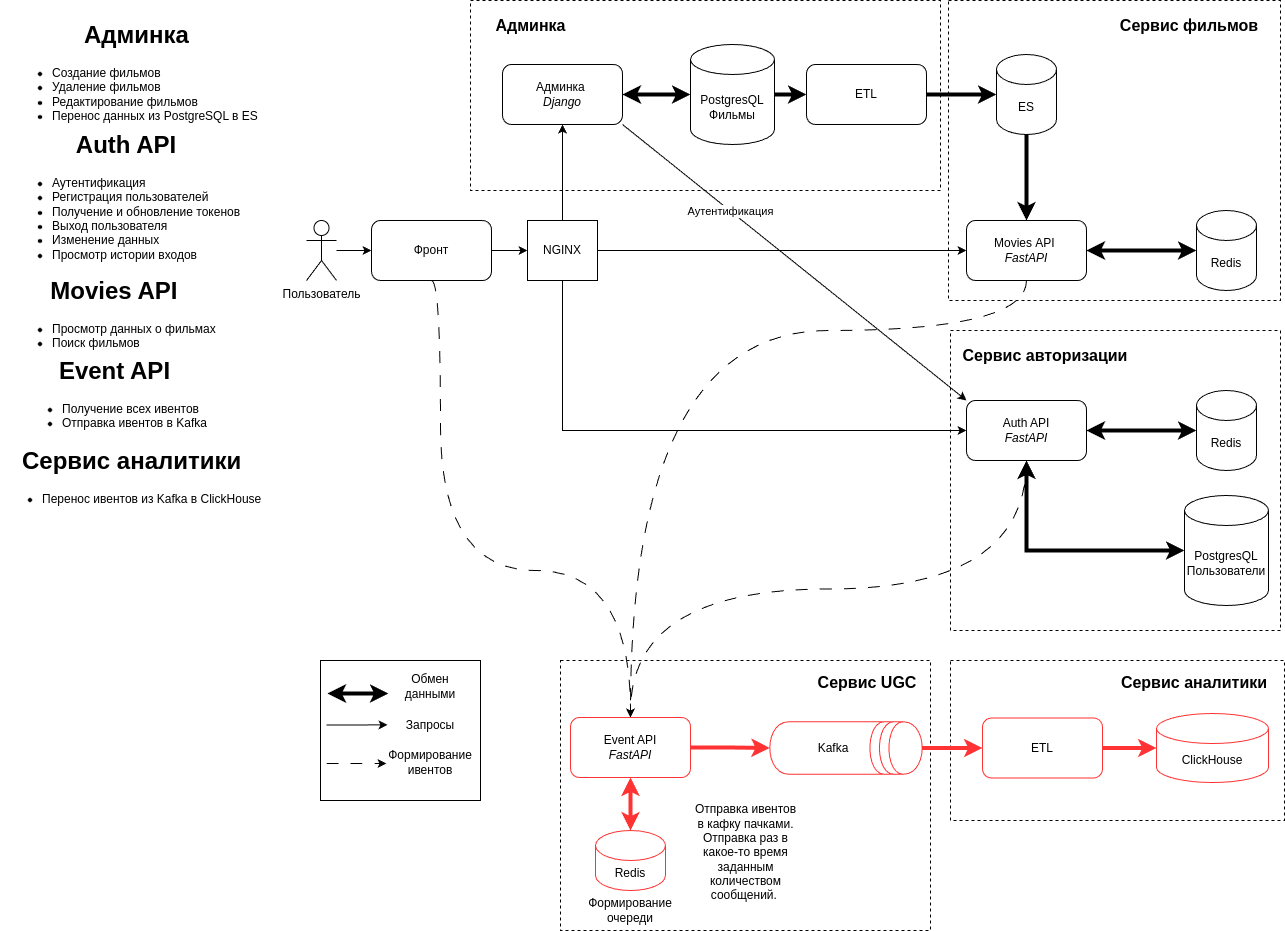

The diagram above was exported from draw.io. Its source (the exported page's mxGraphModel, read from the mxfile embedded in the PNG):
<mxGraphModel dx="1941" dy="674" grid="1" gridSize="10" guides="1" tooltips="1" connect="1" arrows="1" fold="1" page="1" pageScale="1" pageWidth="827" pageHeight="1169" math="0" shadow="0">
  <root>
    <mxCell id="0" />
    <mxCell id="1" parent="0" />
    <mxCell id="XZWQI7y0jSUQTGUKOBkt-53" value="" style="rounded=0;whiteSpace=wrap;html=1;fillColor=none;dashed=1;" parent="1" vertex="1">
      <mxGeometry x="550" y="710" width="334" height="160" as="geometry" />
    </mxCell>
    <mxCell id="jvuxlhL7MY8qyW9NqjJT-29" value="" style="rounded=0;whiteSpace=wrap;html=1;fillColor=none;dashed=1;" parent="1" vertex="1">
      <mxGeometry x="160" y="710" width="370" height="270" as="geometry" />
    </mxCell>
    <mxCell id="XZWQI7y0jSUQTGUKOBkt-44" value="" style="rounded=0;whiteSpace=wrap;html=1;fillColor=none;dashed=1;" parent="1" vertex="1">
      <mxGeometry x="70" y="50" width="470" height="190" as="geometry" />
    </mxCell>
    <mxCell id="XZWQI7y0jSUQTGUKOBkt-48" value="" style="rounded=0;whiteSpace=wrap;html=1;fillColor=none;dashed=1;" parent="1" vertex="1">
      <mxGeometry x="550" y="380" width="330" height="300" as="geometry" />
    </mxCell>
    <mxCell id="XZWQI7y0jSUQTGUKOBkt-46" value="" style="rounded=0;whiteSpace=wrap;html=1;fillColor=none;dashed=1;" parent="1" vertex="1">
      <mxGeometry x="548" y="50" width="332" height="300" as="geometry" />
    </mxCell>
    <mxCell id="XZWQI7y0jSUQTGUKOBkt-23" value="" style="edgeStyle=orthogonalEdgeStyle;rounded=0;orthogonalLoop=1;jettySize=auto;html=1;strokeWidth=4;" parent="1" source="XZWQI7y0jSUQTGUKOBkt-15" target="XZWQI7y0jSUQTGUKOBkt-20" edge="1">
      <mxGeometry relative="1" as="geometry" />
    </mxCell>
    <mxCell id="XZWQI7y0jSUQTGUKOBkt-15" value="&lt;div&gt;PostgresQL&lt;/div&gt;Фильмы" style="shape=cylinder3;whiteSpace=wrap;html=1;boundedLbl=1;backgroundOutline=1;size=15;" parent="1" vertex="1">
      <mxGeometry x="290" y="94" width="84" height="100" as="geometry" />
    </mxCell>
    <mxCell id="XZWQI7y0jSUQTGUKOBkt-18" value="" style="edgeStyle=orthogonalEdgeStyle;rounded=0;orthogonalLoop=1;jettySize=auto;html=1;strokeWidth=4;startArrow=classic;startFill=1;" parent="1" source="XZWQI7y0jSUQTGUKOBkt-17" target="XZWQI7y0jSUQTGUKOBkt-15" edge="1">
      <mxGeometry relative="1" as="geometry" />
    </mxCell>
    <mxCell id="jvuxlhL7MY8qyW9NqjJT-1" style="rounded=0;orthogonalLoop=1;jettySize=auto;html=1;exitX=1;exitY=1;exitDx=0;exitDy=0;entryX=0;entryY=0;entryDx=0;entryDy=0;startArrow=none;startFill=0;" parent="1" source="XZWQI7y0jSUQTGUKOBkt-17" target="XZWQI7y0jSUQTGUKOBkt-34" edge="1">
      <mxGeometry relative="1" as="geometry" />
    </mxCell>
    <mxCell id="jvuxlhL7MY8qyW9NqjJT-3" value="Аутентификация" style="edgeLabel;html=1;align=center;verticalAlign=middle;resizable=0;points=[];" parent="jvuxlhL7MY8qyW9NqjJT-1" connectable="0" vertex="1">
      <mxGeometry x="-0.3738" relative="1" as="geometry">
        <mxPoint as="offset" />
      </mxGeometry>
    </mxCell>
    <mxCell id="XZWQI7y0jSUQTGUKOBkt-17" value="Админка&amp;nbsp;&lt;div&gt;&lt;i&gt;Django&lt;/i&gt;&lt;/div&gt;" style="rounded=1;whiteSpace=wrap;html=1;" parent="1" vertex="1">
      <mxGeometry x="102" y="114" width="120" height="60" as="geometry" />
    </mxCell>
    <mxCell id="XZWQI7y0jSUQTGUKOBkt-22" value="" style="edgeStyle=orthogonalEdgeStyle;rounded=0;orthogonalLoop=1;jettySize=auto;html=1;strokeWidth=4;" parent="1" source="XZWQI7y0jSUQTGUKOBkt-20" target="XZWQI7y0jSUQTGUKOBkt-21" edge="1">
      <mxGeometry relative="1" as="geometry" />
    </mxCell>
    <mxCell id="XZWQI7y0jSUQTGUKOBkt-20" value="ETL" style="rounded=1;whiteSpace=wrap;html=1;" parent="1" vertex="1">
      <mxGeometry x="406" y="114" width="120" height="60" as="geometry" />
    </mxCell>
    <mxCell id="XZWQI7y0jSUQTGUKOBkt-21" value="ES" style="shape=cylinder3;whiteSpace=wrap;html=1;boundedLbl=1;backgroundOutline=1;size=15;" parent="1" vertex="1">
      <mxGeometry x="596" y="104" width="60" height="80" as="geometry" />
    </mxCell>
    <mxCell id="XZWQI7y0jSUQTGUKOBkt-25" value="" style="edgeStyle=orthogonalEdgeStyle;rounded=0;orthogonalLoop=1;jettySize=auto;html=1;startArrow=classic;startFill=1;endArrow=none;endFill=0;strokeWidth=4;" parent="1" source="XZWQI7y0jSUQTGUKOBkt-24" target="XZWQI7y0jSUQTGUKOBkt-21" edge="1">
      <mxGeometry relative="1" as="geometry" />
    </mxCell>
    <mxCell id="jvuxlhL7MY8qyW9NqjJT-28" style="edgeStyle=orthogonalEdgeStyle;rounded=0;orthogonalLoop=1;jettySize=auto;html=1;exitX=0.5;exitY=1;exitDx=0;exitDy=0;entryX=0.5;entryY=0;entryDx=0;entryDy=0;curved=1;dashed=1;dashPattern=12 12;" parent="1" source="XZWQI7y0jSUQTGUKOBkt-24" target="jvuxlhL7MY8qyW9NqjJT-4" edge="1">
      <mxGeometry relative="1" as="geometry">
        <Array as="points">
          <mxPoint x="626" y="380" />
          <mxPoint x="230" y="380" />
        </Array>
      </mxGeometry>
    </mxCell>
    <mxCell id="XZWQI7y0jSUQTGUKOBkt-24" value="Movies&amp;nbsp;&lt;span style=&quot;background-color: initial;&quot;&gt;API&amp;nbsp;&lt;/span&gt;&lt;div&gt;&lt;i&gt;FastAPI&lt;/i&gt;&lt;/div&gt;" style="rounded=1;whiteSpace=wrap;html=1;" parent="1" vertex="1">
      <mxGeometry x="566" y="270" width="120" height="60" as="geometry" />
    </mxCell>
    <mxCell id="XZWQI7y0jSUQTGUKOBkt-27" value="" style="edgeStyle=orthogonalEdgeStyle;rounded=0;orthogonalLoop=1;jettySize=auto;html=1;startArrow=classic;startFill=1;jumpSize=6;endSize=6;startSize=6;strokeWidth=4;" parent="1" source="XZWQI7y0jSUQTGUKOBkt-26" target="XZWQI7y0jSUQTGUKOBkt-24" edge="1">
      <mxGeometry relative="1" as="geometry" />
    </mxCell>
    <mxCell id="XZWQI7y0jSUQTGUKOBkt-26" value="Redis" style="shape=cylinder3;whiteSpace=wrap;html=1;boundedLbl=1;backgroundOutline=1;size=15;" parent="1" vertex="1">
      <mxGeometry x="796" y="260" width="60" height="80" as="geometry" />
    </mxCell>
    <mxCell id="XZWQI7y0jSUQTGUKOBkt-42" value="" style="edgeStyle=orthogonalEdgeStyle;rounded=0;orthogonalLoop=1;jettySize=auto;html=1;" parent="1" source="XZWQI7y0jSUQTGUKOBkt-28" target="XZWQI7y0jSUQTGUKOBkt-41" edge="1">
      <mxGeometry relative="1" as="geometry" />
    </mxCell>
    <mxCell id="XZWQI7y0jSUQTGUKOBkt-28" value="Пользователь" style="shape=umlActor;verticalLabelPosition=bottom;verticalAlign=top;html=1;outlineConnect=0;" parent="1" vertex="1">
      <mxGeometry x="-94" y="270" width="30" height="60" as="geometry" />
    </mxCell>
    <mxCell id="XZWQI7y0jSUQTGUKOBkt-39" style="edgeStyle=orthogonalEdgeStyle;rounded=0;orthogonalLoop=1;jettySize=auto;html=1;entryX=0;entryY=0.5;entryDx=0;entryDy=0;startArrow=none;startFill=0;exitX=0.5;exitY=1;exitDx=0;exitDy=0;" parent="1" source="XZWQI7y0jSUQTGUKOBkt-32" target="XZWQI7y0jSUQTGUKOBkt-34" edge="1">
      <mxGeometry relative="1" as="geometry">
        <mxPoint x="355" y="450" as="sourcePoint" />
      </mxGeometry>
    </mxCell>
    <mxCell id="XZWQI7y0jSUQTGUKOBkt-51" style="edgeStyle=orthogonalEdgeStyle;rounded=0;orthogonalLoop=1;jettySize=auto;html=1;exitX=1;exitY=0.5;exitDx=0;exitDy=0;entryX=0;entryY=0.5;entryDx=0;entryDy=0;startArrow=none;startFill=0;endArrow=classic;endFill=1;" parent="1" source="XZWQI7y0jSUQTGUKOBkt-32" target="XZWQI7y0jSUQTGUKOBkt-24" edge="1">
      <mxGeometry relative="1" as="geometry" />
    </mxCell>
    <mxCell id="XZWQI7y0jSUQTGUKOBkt-52" style="edgeStyle=orthogonalEdgeStyle;rounded=0;orthogonalLoop=1;jettySize=auto;html=1;exitX=0.5;exitY=0;exitDx=0;exitDy=0;entryX=0.5;entryY=1;entryDx=0;entryDy=0;startArrow=none;startFill=0;" parent="1" source="XZWQI7y0jSUQTGUKOBkt-32" target="XZWQI7y0jSUQTGUKOBkt-17" edge="1">
      <mxGeometry relative="1" as="geometry" />
    </mxCell>
    <mxCell id="XZWQI7y0jSUQTGUKOBkt-32" value="NGINX" style="rounded=0;whiteSpace=wrap;html=1;" parent="1" vertex="1">
      <mxGeometry x="127" y="270" width="70" height="60" as="geometry" />
    </mxCell>
    <mxCell id="jvuxlhL7MY8qyW9NqjJT-27" style="edgeStyle=orthogonalEdgeStyle;rounded=0;orthogonalLoop=1;jettySize=auto;html=1;exitX=0.5;exitY=1;exitDx=0;exitDy=0;entryX=0.5;entryY=0;entryDx=0;entryDy=0;curved=1;dashed=1;dashPattern=12 12;" parent="1" source="XZWQI7y0jSUQTGUKOBkt-34" target="jvuxlhL7MY8qyW9NqjJT-4" edge="1">
      <mxGeometry relative="1" as="geometry" />
    </mxCell>
    <mxCell id="XZWQI7y0jSUQTGUKOBkt-34" value="Auth API&lt;div&gt;&lt;i&gt;FastAPI&lt;/i&gt;&lt;br&gt;&lt;/div&gt;" style="rounded=1;whiteSpace=wrap;html=1;" parent="1" vertex="1">
      <mxGeometry x="566" y="450" width="120" height="60" as="geometry" />
    </mxCell>
    <mxCell id="XZWQI7y0jSUQTGUKOBkt-35" value="Redis" style="shape=cylinder3;whiteSpace=wrap;html=1;boundedLbl=1;backgroundOutline=1;size=15;" parent="1" vertex="1">
      <mxGeometry x="796" y="440" width="60" height="80" as="geometry" />
    </mxCell>
    <mxCell id="XZWQI7y0jSUQTGUKOBkt-36" value="" style="edgeStyle=orthogonalEdgeStyle;rounded=0;orthogonalLoop=1;jettySize=auto;html=1;startArrow=classic;startFill=1;entryX=1;entryY=0.5;entryDx=0;entryDy=0;exitX=0;exitY=0.5;exitDx=0;exitDy=0;exitPerimeter=0;strokeWidth=4;" parent="1" source="XZWQI7y0jSUQTGUKOBkt-35" target="XZWQI7y0jSUQTGUKOBkt-34" edge="1">
      <mxGeometry relative="1" as="geometry">
        <mxPoint x="796" y="479.65999999999997" as="sourcePoint" />
        <mxPoint x="686" y="479.65999999999997" as="targetPoint" />
      </mxGeometry>
    </mxCell>
    <mxCell id="XZWQI7y0jSUQTGUKOBkt-38" style="edgeStyle=orthogonalEdgeStyle;rounded=0;orthogonalLoop=1;jettySize=auto;html=1;exitX=0;exitY=0.5;exitDx=0;exitDy=0;exitPerimeter=0;entryX=0.5;entryY=1;entryDx=0;entryDy=0;startArrow=classic;startFill=1;strokeWidth=4;" parent="1" source="XZWQI7y0jSUQTGUKOBkt-37" target="XZWQI7y0jSUQTGUKOBkt-34" edge="1">
      <mxGeometry relative="1" as="geometry" />
    </mxCell>
    <mxCell id="XZWQI7y0jSUQTGUKOBkt-37" value="&lt;div&gt;PostgresQL&lt;/div&gt;&lt;div&gt;Пользователи&lt;/div&gt;" style="shape=cylinder3;whiteSpace=wrap;html=1;boundedLbl=1;backgroundOutline=1;size=15;" parent="1" vertex="1">
      <mxGeometry x="784" y="545" width="84" height="110" as="geometry" />
    </mxCell>
    <mxCell id="XZWQI7y0jSUQTGUKOBkt-43" value="" style="edgeStyle=orthogonalEdgeStyle;rounded=0;orthogonalLoop=1;jettySize=auto;html=1;" parent="1" source="XZWQI7y0jSUQTGUKOBkt-41" target="XZWQI7y0jSUQTGUKOBkt-32" edge="1">
      <mxGeometry relative="1" as="geometry" />
    </mxCell>
    <mxCell id="jvuxlhL7MY8qyW9NqjJT-5" style="edgeStyle=orthogonalEdgeStyle;rounded=0;orthogonalLoop=1;jettySize=auto;html=1;exitX=0.5;exitY=1;exitDx=0;exitDy=0;entryX=0.5;entryY=0;entryDx=0;entryDy=0;curved=1;dashed=1;dashPattern=12 12;" parent="1" source="XZWQI7y0jSUQTGUKOBkt-41" target="jvuxlhL7MY8qyW9NqjJT-4" edge="1">
      <mxGeometry relative="1" as="geometry">
        <Array as="points">
          <mxPoint x="40" y="330" />
          <mxPoint x="40" y="620" />
          <mxPoint x="230" y="620" />
        </Array>
      </mxGeometry>
    </mxCell>
    <mxCell id="XZWQI7y0jSUQTGUKOBkt-41" value="Фронт" style="rounded=1;whiteSpace=wrap;html=1;" parent="1" vertex="1">
      <mxGeometry x="-29" y="270" width="120" height="60" as="geometry" />
    </mxCell>
    <mxCell id="XZWQI7y0jSUQTGUKOBkt-45" value="Админка" style="text;html=1;align=center;verticalAlign=middle;whiteSpace=wrap;rounded=0;fontStyle=1;fontSize=16;" parent="1" vertex="1">
      <mxGeometry x="91" y="60" width="79" height="30" as="geometry" />
    </mxCell>
    <mxCell id="XZWQI7y0jSUQTGUKOBkt-47" value="Сервис фильмов" style="text;html=1;align=center;verticalAlign=middle;whiteSpace=wrap;rounded=0;fontStyle=1;fontSize=16;" parent="1" vertex="1">
      <mxGeometry x="710" y="60" width="158" height="30" as="geometry" />
    </mxCell>
    <mxCell id="XZWQI7y0jSUQTGUKOBkt-49" value="Сервис авторизации" style="text;html=1;align=center;verticalAlign=middle;whiteSpace=wrap;rounded=0;fontStyle=1;fontSize=16;" parent="1" vertex="1">
      <mxGeometry x="560" y="390" width="170" height="30" as="geometry" />
    </mxCell>
    <mxCell id="jvuxlhL7MY8qyW9NqjJT-7" value="" style="edgeStyle=orthogonalEdgeStyle;rounded=0;orthogonalLoop=1;jettySize=auto;html=1;strokeColor=#FF3333;exitX=0.5;exitY=1;exitDx=0;exitDy=0;startArrow=classic;startFill=1;strokeWidth=4;" parent="1" source="jvuxlhL7MY8qyW9NqjJT-4" target="jvuxlhL7MY8qyW9NqjJT-6" edge="1">
      <mxGeometry relative="1" as="geometry" />
    </mxCell>
    <mxCell id="jvuxlhL7MY8qyW9NqjJT-12" style="edgeStyle=orthogonalEdgeStyle;rounded=0;orthogonalLoop=1;jettySize=auto;html=1;exitX=1;exitY=0.5;exitDx=0;exitDy=0;entryX=0.5;entryY=1;entryDx=0;entryDy=0;strokeColor=#FF3333;strokeWidth=4;" parent="1" source="jvuxlhL7MY8qyW9NqjJT-4" target="jvuxlhL7MY8qyW9NqjJT-9" edge="1">
      <mxGeometry relative="1" as="geometry" />
    </mxCell>
    <mxCell id="jvuxlhL7MY8qyW9NqjJT-4" value="Event API&lt;div&gt;&lt;i&gt;FastAPI&lt;/i&gt;&lt;br&gt;&lt;/div&gt;" style="rounded=1;whiteSpace=wrap;html=1;strokeColor=#FF3333;" parent="1" vertex="1">
      <mxGeometry x="170" y="767" width="120" height="60" as="geometry" />
    </mxCell>
    <mxCell id="jvuxlhL7MY8qyW9NqjJT-6" value="Redis" style="shape=cylinder3;whiteSpace=wrap;html=1;boundedLbl=1;backgroundOutline=1;size=15;strokeColor=#FF3333;" parent="1" vertex="1">
      <mxGeometry x="195" y="880" width="70" height="60" as="geometry" />
    </mxCell>
    <mxCell id="jvuxlhL7MY8qyW9NqjJT-11" value="" style="group;strokeColor=none;" parent="1" connectable="0" vertex="1">
      <mxGeometry x="380" y="767" width="131.01" height="61.01" as="geometry" />
    </mxCell>
    <mxCell id="jvuxlhL7MY8qyW9NqjJT-9" value="" style="shape=datastore;whiteSpace=wrap;html=1;rotation=90;strokeColor=#FF3333;" parent="jvuxlhL7MY8qyW9NqjJT-11" vertex="1">
      <mxGeometry x="39.27120145631068" y="-45.6650606060606" width="52.467597087378635" height="152.3401212121212" as="geometry" />
    </mxCell>
    <mxCell id="jvuxlhL7MY8qyW9NqjJT-10" value="Kafka" style="text;html=1;align=center;verticalAlign=middle;whiteSpace=wrap;rounded=0;strokeColor=none;" parent="jvuxlhL7MY8qyW9NqjJT-11" vertex="1">
      <mxGeometry x="15.422293689320387" y="8.319545454545453" width="76.31650485436893" height="44.37090909090909" as="geometry" />
    </mxCell>
    <mxCell id="jvuxlhL7MY8qyW9NqjJT-13" value="ETL" style="rounded=1;whiteSpace=wrap;html=1;strokeColor=#FF3333;" parent="1" vertex="1">
      <mxGeometry x="582" y="767.51" width="120" height="60" as="geometry" />
    </mxCell>
    <mxCell id="jvuxlhL7MY8qyW9NqjJT-14" style="edgeStyle=orthogonalEdgeStyle;rounded=0;orthogonalLoop=1;jettySize=auto;html=1;exitX=0.5;exitY=0;exitDx=0;exitDy=0;entryX=0;entryY=0.5;entryDx=0;entryDy=0;strokeColor=#FF3333;strokeWidth=4;" parent="1" source="jvuxlhL7MY8qyW9NqjJT-9" target="jvuxlhL7MY8qyW9NqjJT-13" edge="1">
      <mxGeometry relative="1" as="geometry" />
    </mxCell>
    <mxCell id="jvuxlhL7MY8qyW9NqjJT-15" value="ClickHouse" style="shape=cylinder3;whiteSpace=wrap;html=1;boundedLbl=1;backgroundOutline=1;size=15;strokeColor=#FF3333;" parent="1" vertex="1">
      <mxGeometry x="756" y="763.01" width="112" height="69" as="geometry" />
    </mxCell>
    <mxCell id="jvuxlhL7MY8qyW9NqjJT-16" style="edgeStyle=orthogonalEdgeStyle;rounded=0;orthogonalLoop=1;jettySize=auto;html=1;exitX=1;exitY=0.5;exitDx=0;exitDy=0;entryX=0;entryY=0.5;entryDx=0;entryDy=0;entryPerimeter=0;strokeColor=#FF3333;strokeWidth=4;" parent="1" source="jvuxlhL7MY8qyW9NqjJT-13" target="jvuxlhL7MY8qyW9NqjJT-15" edge="1">
      <mxGeometry relative="1" as="geometry" />
    </mxCell>
    <mxCell id="jvuxlhL7MY8qyW9NqjJT-17" value="Формирование очереди" style="text;html=1;align=center;verticalAlign=middle;whiteSpace=wrap;rounded=0;" parent="1" vertex="1">
      <mxGeometry x="185" y="940" width="90" height="40" as="geometry" />
    </mxCell>
    <mxCell id="jvuxlhL7MY8qyW9NqjJT-18" value="Отправка ивентов в кафку пачками. Отправка раз в какое-то время заданным количеством сообщений.&amp;nbsp;" style="text;html=1;align=center;verticalAlign=middle;whiteSpace=wrap;rounded=0;" parent="1" vertex="1">
      <mxGeometry x="290.5" y="850" width="109" height="104.5" as="geometry" />
    </mxCell>
    <mxCell id="jvuxlhL7MY8qyW9NqjJT-23" value="&lt;h1 style=&quot;text-align: center; margin-top: 0px;&quot;&gt;Movies API&lt;/h1&gt;&lt;p&gt;&lt;/p&gt;&lt;ul&gt;&lt;li style=&quot;text-align: center;&quot;&gt;&lt;span style=&quot;background-color: initial;&quot;&gt;Просмотр данных о фильмах&lt;/span&gt;&lt;/li&gt;&lt;li style=&quot;&quot;&gt;&lt;span style=&quot;background-color: initial;&quot;&gt;Поиск фильмов&lt;/span&gt;&lt;/li&gt;&lt;/ul&gt;&lt;p&gt;&lt;/p&gt;" style="text;html=1;whiteSpace=wrap;overflow=hidden;rounded=0;" parent="1" vertex="1">
      <mxGeometry x="-390" y="320" width="270" height="120" as="geometry" />
    </mxCell>
    <mxCell id="jvuxlhL7MY8qyW9NqjJT-24" value="&lt;h1 style=&quot;text-align: center; margin-top: 0px;&quot;&gt;Auth API&lt;/h1&gt;&lt;p&gt;&lt;/p&gt;&lt;ul&gt;&lt;li&gt;Аутентификация&lt;/li&gt;&lt;li&gt;Регистрация пользователей&lt;/li&gt;&lt;li&gt;Получение и обновление токенов&lt;/li&gt;&lt;li&gt;Выход пользователя&lt;/li&gt;&lt;li&gt;Изменение данных&lt;/li&gt;&lt;li&gt;Просмотр истории входов&lt;/li&gt;&lt;/ul&gt;&lt;p&gt;&lt;/p&gt;" style="text;html=1;whiteSpace=wrap;overflow=hidden;rounded=0;align=left;" parent="1" vertex="1">
      <mxGeometry x="-390" y="174" width="270" height="140" as="geometry" />
    </mxCell>
    <mxCell id="jvuxlhL7MY8qyW9NqjJT-25" value="&lt;h1 style=&quot;text-align: center; margin-top: 0px;&quot;&gt;Админка&lt;/h1&gt;&lt;p&gt;&lt;/p&gt;&lt;ul&gt;&lt;li style=&quot;&quot;&gt;Создание фильмов&lt;/li&gt;&lt;li style=&quot;&quot;&gt;Удаление фильмов&lt;/li&gt;&lt;li&gt;Редактирование фильмов&lt;/li&gt;&lt;li&gt;Перенос данных из PostgreSQL в ES&amp;nbsp;&lt;/li&gt;&lt;/ul&gt;&lt;p&gt;&lt;/p&gt;" style="text;html=1;whiteSpace=wrap;overflow=hidden;rounded=0;" parent="1" vertex="1">
      <mxGeometry x="-390" y="64" width="270" height="110" as="geometry" />
    </mxCell>
    <mxCell id="jvuxlhL7MY8qyW9NqjJT-26" value="&lt;h1 style=&quot;text-align: center; margin-top: 0px;&quot;&gt;Event API&lt;/h1&gt;&lt;p&gt;&lt;/p&gt;&lt;ul&gt;&lt;li&gt;Получение всех ивентов&lt;/li&gt;&lt;li&gt;&lt;span style=&quot;background-color: initial;&quot;&gt;Отправка ивентов в Kafka&lt;/span&gt;&lt;br&gt;&lt;/li&gt;&lt;/ul&gt;&lt;p&gt;&lt;/p&gt;" style="text;html=1;whiteSpace=wrap;overflow=hidden;rounded=0;" parent="1" vertex="1">
      <mxGeometry x="-380" y="400" width="250" height="110" as="geometry" />
    </mxCell>
    <mxCell id="jvuxlhL7MY8qyW9NqjJT-30" value="Сервис UGC" style="text;html=1;align=center;verticalAlign=middle;whiteSpace=wrap;rounded=0;fontStyle=1;fontSize=16;" parent="1" vertex="1">
      <mxGeometry x="414" y="716.5" width="106" height="30" as="geometry" />
    </mxCell>
    <mxCell id="XZWQI7y0jSUQTGUKOBkt-54" value="Сервис аналитики" style="text;html=1;align=center;verticalAlign=middle;whiteSpace=wrap;rounded=0;fontStyle=1;fontSize=16;" parent="1" vertex="1">
      <mxGeometry x="714" y="716.5" width="160" height="30" as="geometry" />
    </mxCell>
    <mxCell id="rbphxJN0CGrw7DbiwDEK-9" value="" style="group" parent="1" connectable="0" vertex="1">
      <mxGeometry x="-80" y="710" width="160" height="140" as="geometry" />
    </mxCell>
    <mxCell id="rbphxJN0CGrw7DbiwDEK-1" value="" style="rounded=0;whiteSpace=wrap;html=1;movable=1;resizable=1;rotatable=1;deletable=1;editable=1;locked=0;connectable=1;" parent="rbphxJN0CGrw7DbiwDEK-9" vertex="1">
      <mxGeometry width="160" height="140" as="geometry" />
    </mxCell>
    <mxCell id="rbphxJN0CGrw7DbiwDEK-2" value="" style="edgeStyle=orthogonalEdgeStyle;rounded=0;orthogonalLoop=1;jettySize=auto;html=1;startArrow=classic;startFill=1;jumpSize=6;endSize=6;startSize=6;strokeWidth=4;movable=1;resizable=1;rotatable=1;deletable=1;editable=1;locked=0;connectable=1;" parent="rbphxJN0CGrw7DbiwDEK-9" edge="1">
      <mxGeometry relative="1" as="geometry">
        <mxPoint x="68" y="33" as="sourcePoint" />
        <mxPoint x="7" y="33" as="targetPoint" />
      </mxGeometry>
    </mxCell>
    <mxCell id="rbphxJN0CGrw7DbiwDEK-3" value="" style="edgeStyle=orthogonalEdgeStyle;rounded=0;orthogonalLoop=1;jettySize=auto;html=1;movable=1;resizable=1;rotatable=1;deletable=1;editable=1;locked=0;connectable=1;" parent="rbphxJN0CGrw7DbiwDEK-9" edge="1">
      <mxGeometry relative="1" as="geometry">
        <mxPoint x="6" y="64.50999999999999" as="sourcePoint" />
        <mxPoint x="67" y="64.30999999999995" as="targetPoint" />
        <Array as="points">
          <mxPoint x="37" y="64.66999999999996" />
        </Array>
      </mxGeometry>
    </mxCell>
    <mxCell id="rbphxJN0CGrw7DbiwDEK-5" value="" style="endArrow=classic;html=1;rounded=0;dashed=1;dashPattern=12 12;movable=1;resizable=1;rotatable=1;deletable=1;editable=1;locked=0;connectable=1;" parent="rbphxJN0CGrw7DbiwDEK-9" edge="1">
      <mxGeometry width="50" height="50" relative="1" as="geometry">
        <mxPoint x="6" y="103.00999999999999" as="sourcePoint" />
        <mxPoint x="66" y="103.00999999999999" as="targetPoint" />
      </mxGeometry>
    </mxCell>
    <mxCell id="rbphxJN0CGrw7DbiwDEK-6" value="Обмен данными" style="text;html=1;align=center;verticalAlign=middle;whiteSpace=wrap;rounded=0;movable=1;resizable=1;rotatable=1;deletable=1;editable=1;locked=0;connectable=1;" parent="rbphxJN0CGrw7DbiwDEK-9" vertex="1">
      <mxGeometry x="80" y="10.509999999999991" width="60" height="30" as="geometry" />
    </mxCell>
    <mxCell id="rbphxJN0CGrw7DbiwDEK-7" value="Запросы" style="text;html=1;align=center;verticalAlign=middle;whiteSpace=wrap;rounded=0;movable=1;resizable=1;rotatable=1;deletable=1;editable=1;locked=0;connectable=1;" parent="rbphxJN0CGrw7DbiwDEK-9" vertex="1">
      <mxGeometry x="80" y="49.50999999999999" width="60" height="30" as="geometry" />
    </mxCell>
    <mxCell id="rbphxJN0CGrw7DbiwDEK-8" value="Формирование ивентов" style="text;html=1;align=center;verticalAlign=middle;whiteSpace=wrap;rounded=0;movable=1;resizable=1;rotatable=1;deletable=1;editable=1;locked=0;connectable=1;" parent="rbphxJN0CGrw7DbiwDEK-9" vertex="1">
      <mxGeometry x="80" y="86.50999999999999" width="60" height="30" as="geometry" />
    </mxCell>
    <mxCell id="rbphxJN0CGrw7DbiwDEK-10" value="&lt;h1 style=&quot;text-align: center; margin-top: 0px;&quot;&gt;Сервис аналитики&lt;/h1&gt;&lt;p&gt;&lt;/p&gt;&lt;ul&gt;&lt;li&gt;Перенос ивентов из Kafka в ClickHouse&lt;/li&gt;&lt;/ul&gt;&lt;p&gt;&lt;/p&gt;" style="text;html=1;whiteSpace=wrap;overflow=hidden;rounded=0;" parent="1" vertex="1">
      <mxGeometry x="-400" y="490" width="290" height="110" as="geometry" />
    </mxCell>
  </root>
</mxGraphModel>